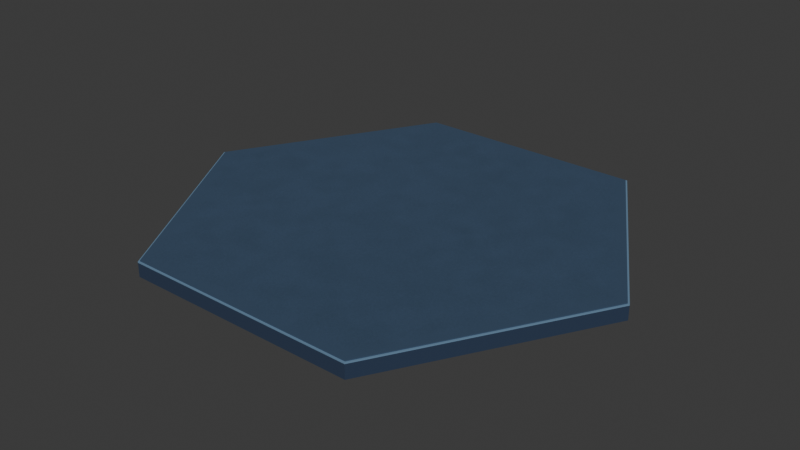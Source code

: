 # Source: campus_base_hex_v01.blend  (saved by Blender 5.2.44; exported with 4.5.12 LTS)
import bpy
from mathutils import Matrix  # noqa: F401  (used for matrix-valued properties, if any)

bpy.ops.wm.read_factory_settings(use_empty=True)
scene = bpy.context.scene
scene.name = 'Scene'

# ---- collections
col_collection = bpy.data.collections.new('Collection'); scene.collection.children.link(col_collection)

# ---- images (referenced by path relative to the original .blend; pixels are not part of the script)
import os
ASSET_DIR = os.environ.get("B2B_ASSET_DIR", "")  # directory of the original .blend (textures are referenced by path, not embedded)
HERE = os.path.dirname(os.path.abspath(__file__))  # packed textures are extracted next to this script under _unpacked/

def load_image(name, relpath, width, height, colorspace="sRGB"):
    """Load a texture the original file referenced (path relative to the .blend, or extracted next to this script)."""
    p = next((c for c in (os.path.join(HERE, relpath), os.path.join(ASSET_DIR, relpath)) if relpath and os.path.exists(c)), "")
    if p:
        img = bpy.data.images.load(p, check_existing=True)
        img.name = name
    else:  # same state as the original file: an image datablock whose file is absent (Cycles renders it pink)
        img = bpy.data.images.new(name, width, height)
        img.source = "FILE"
        img.filepath = "//" + (relpath or name)
    img.colorspace_settings.name = colorspace
    return img
img_campus_mineral_composite___packed_512_atlas = load_image('Campus mineral composite · packed 512 atlas', '_unpacked/campus_surface_atlas.3d2ab769.png', 512, 512, 'sRGB')

# ---- materials (node trees are filled in below, after node groups)
mat_glacier_palette = bpy.data.materials.new('glacier_palette')

# ---- material node trees
mat_glacier_palette.use_nodes = True; mat_glacier_palette.node_tree.nodes.clear()
_N = mat_glacier_palette.node_tree.nodes; _L = mat_glacier_palette.node_tree.links
n0 = _N.new('ShaderNodeBsdfPrincipled'); n0.name = 'Principled BSDF'; n0.location = (-200, 100)
n0.inputs[2].default_value = 0.92
n0.inputs[10].default_value = 0.005
n1 = _N.new('ShaderNodeOutputMaterial'); n1.name = 'Material Output'; n1.location = (200, 100)
n2 = _N.new('ShaderNodeTexImage'); n2.name = 'Packed mineral surface and frame swatches'; n2.location = (0, 0)
n2.image = img_campus_mineral_composite___packed_512_atlas
n2.extension = 'EXTEND'
n3 = _N.new('ShaderNodeUVMap'); n3.name = 'UV Map'; n3.location = (0, 0)
n3.width = 160
n3.uv_map = 'SurfaceAtlas'
_L.new(n0.outputs[0], n1.inputs[0])
_L.new(n3.outputs[0], n2.inputs[0])
_L.new(n2.outputs[0], n0.inputs[0])
n1.is_active_output = True

# ---- world
world_world = bpy.data.worlds.new('World'); scene.world = world_world
world_world.use_nodes = True; world_world.node_tree.nodes.clear()
_N = world_world.node_tree.nodes; _L = world_world.node_tree.links
n0 = _N.new('ShaderNodeOutputWorld'); n0.name = 'World Output'; n0.location = (200, 100)
n1 = _N.new('ShaderNodeBackground'); n1.name = 'Background'; n1.location = (-200, 100)
n1.inputs[0].default_value = (0.05088, 0.05088, 0.05088, 1.0)
_L.new(n1.outputs[0], n0.inputs[0])
n0.is_active_output = True
world_world.color = (0.05088, 0.05088, 0.05088)
world_world.sun_shadow_jitter_overblur = 0.0

# ---- meshes
me_hex_structural_shell = bpy.data.meshes.new('Hex structural shell')
me_hex_structural_shell.from_pydata([(18.0, 0.0, 0.0), (9.0, -15.59, 0.0), (-9.0, -15.59, 0.0), (-18.0, -2.204e-15, 0.0), (-9.0, 15.59, 0.0), (9.0, 15.59, 0.0), (18.0, 0.0, 1.05), (9.0, -15.59, 1.05), (-9.0, -15.59, 1.05), (-18.0, -2.204e-15, 1.05), (-9.0, 15.59, 1.05), (9.0, 15.59, 1.05), (18.0, 0.0, 1.05), (9.0, -15.59, 1.05), (-9.0, -15.59, 1.05), (-18.0, -2.204e-15, 1.05), (-9.0, 15.59, 1.05), (9.0, 15.59, 1.05), (18.0, 0.0, 1.13), (9.0, -15.59, 1.13), (-9.0, -15.59, 1.13), (-18.0, -2.204e-15, 1.13), (-9.0, 15.59, 1.13), (9.0, 15.59, 1.13), (17.86, 0.0, 1.13), (8.93, -15.47, 1.13), (-8.93, -15.47, 1.13), (-17.86, -2.187e-15, 1.13), (-8.93, 15.47, 1.13), (8.93, 15.47, 1.13), (17.86, 0.0, 1.2), (8.93, -15.47, 1.2), (-8.93, -15.47, 1.2), (-17.86, -2.187e-15, 1.2), (-8.93, 15.47, 1.2), (8.93, 15.47, 1.2)], [], [(5, 0, 1, 2, 3, 4), (6, 11, 10, 9, 8, 7), (0, 6, 7, 1), (1, 7, 8, 2), (2, 8, 9, 3), (3, 9, 10, 4), (4, 10, 11, 5), (5, 11, 6, 0), (17, 12, 13, 14, 15, 16), (18, 23, 22, 21, 20, 19), (12, 18, 19, 13), (13, 19, 20, 14), (14, 20, 21, 15), (15, 21, 22, 16), (16, 22, 23, 17), (17, 23, 18, 12), (29, 24, 25, 26, 27, 28), (30, 35, 34, 33, 32, 31), (24, 30, 31, 25), (25, 31, 32, 26), (26, 32, 33, 27), (27, 33, 34, 28), (28, 34, 35, 29), (29, 35, 30, 24)])
_uv = me_hex_structural_shell.uv_layers.new(name='SurfaceAtlas')
_uv.uv.foreach_set('vector', [0.03906, 0.9922, 0.03906, 0.9922, 0.03906, 0.9922, 0.03906, 0.9922, 0.03906, 0.9922, 0.03906, 0.9922, 0.03906, 0.9922, 0.03906, 0.9922, 0.03906, 0.9922, 0.03906, 0.9922, 0.03906, 0.9922, 0.03906, 0.9922, 0.03906, 0.9922, 0.03906, 0.9922, 0.03906, 0.9922, 0.03906, 0.9922, 0.03906, 0.9922, 0.03906, 0.9922, 0.03906, 0.9922, 0.03906, 0.9922, 0.03906, 0.9922, 0.03906, 0.9922, 0.03906, 0.9922, 0.03906, 0.9922, 0.03906, 0.9922, 0.03906, 0.9922, 0.03906, 0.9922, 0.03906, 0.9922, 0.03906, 0.9922, 0.03906, 0.9922, 0.03906, 0.9922, 0.03906, 0.9922, 0.03906, 0.9922, 0.03906, 0.9922, 0.03906, 0.9922, 0.03906, 0.9922, 0.007812, 0.9922, 0.007812, 0.9922, 0.007812, 0.9922, 0.007812, 0.9922, 0.007812, 0.9922, 0.007812, 0.9922, 0.007812, 0.9922, 0.007812, 0.9922, 0.007812, 0.9922, 0.007812, 0.9922, 0.007812, 0.9922, 0.007812, 0.9922, 0.007812, 0.9922, 0.007812, 0.9922, 0.007812, 0.9922, 0.007812, 0.9922, 0.007812, 0.9922, 0.007812, 0.9922, 0.007812, 0.9922, 0.007812, 0.9922, 0.007812, 0.9922, 0.007812, 0.9922, 0.007812, 0.9922, 0.007812, 0.9922, 0.007812, 0.9922, 0.007812, 0.9922, 0.007812, 0.9922, 0.007812, 0.9922, 0.007812, 0.9922, 0.007812, 0.9922, 0.007812, 0.9922, 0.007812, 0.9922, 0.007812, 0.9922, 0.007812, 0.9922, 0.007812, 0.9922, 0.007812, 0.9922, 0.02344, 0.9922, 0.02344, 0.9922, 0.02344, 0.9922, 0.02344, 0.9922, 0.02344, 0.9922, 0.02344, 0.9922, 0.9651, 0.5, 0.7326, 0.9028, 0.2674, 0.9028, 0.0349, 0.5, 0.2674, 0.09721, 0.7326, 0.09721, 0.02344, 0.9922, 0.02344, 0.9922, 0.02344, 0.9922, 0.02344, 0.9922, 0.02344, 0.9922, 0.02344, 0.9922, 0.02344, 0.9922, 0.02344, 0.9922, 0.02344, 0.9922, 0.02344, 0.9922, 0.02344, 0.9922, 0.02344, 0.9922, 0.02344, 0.9922, 0.02344, 0.9922, 0.02344, 0.9922, 0.02344, 0.9922, 0.02344, 0.9922, 0.02344, 0.9922, 0.02344, 0.9922, 0.02344, 0.9922, 0.02344, 0.9922, 0.02344, 0.9922, 0.02344, 0.9922, 0.02344, 0.9922])
me_hex_structural_shell.materials.append(mat_glacier_palette)
me_hex_structural_shell.update()

# ---- objects
ob_root = bpy.data.objects.new('root', None)
ob_campus_base_hex = bpy.data.objects.new('campus_base_hex', me_hex_structural_shell)
ob_anchor_surface = bpy.data.objects.new('anchor_surface', None)
ob_anchor_edge_ne = bpy.data.objects.new('anchor_edge_ne', None)
ob_anchor_edge_n = bpy.data.objects.new('anchor_edge_n', None)
ob_anchor_edge_nw = bpy.data.objects.new('anchor_edge_nw', None)
ob_anchor_edge_sw = bpy.data.objects.new('anchor_edge_sw', None)
ob_anchor_edge_s = bpy.data.objects.new('anchor_edge_s', None)
ob_anchor_edge_se = bpy.data.objects.new('anchor_edge_se', None)

# ---- transforms, parenting, visibility, modifiers, constraints
ob_root.location = (0.0, 0.0, 0.0)
ob_campus_base_hex.parent = ob_root
ob_campus_base_hex.location = (0.0, 0.0, 0.0)
ob_anchor_surface.parent = ob_root
ob_anchor_surface.location = (0.0, 0.0, 1.2)
ob_anchor_edge_ne.parent = ob_root
ob_anchor_edge_ne.location = (13.5, -7.794, 1.2)
ob_anchor_edge_n.parent = ob_root
ob_anchor_edge_n.location = (9.545e-16, -15.59, 1.2)
ob_anchor_edge_nw.parent = ob_root
ob_anchor_edge_nw.location = (-13.5, -7.794, 1.2)
ob_anchor_edge_sw.parent = ob_root
ob_anchor_edge_sw.location = (-13.5, 7.794, 1.2)
ob_anchor_edge_s.parent = ob_root
ob_anchor_edge_s.location = (-2.864e-15, 15.59, 1.2)
ob_anchor_edge_se.parent = ob_root
ob_anchor_edge_se.location = (13.5, 7.794, 1.2)

# ---- collection membership
scene.collection.objects.link(ob_root)
scene.collection.objects.link(ob_campus_base_hex)
scene.collection.objects.link(ob_anchor_surface)
scene.collection.objects.link(ob_anchor_edge_ne)
scene.collection.objects.link(ob_anchor_edge_n)
scene.collection.objects.link(ob_anchor_edge_nw)
scene.collection.objects.link(ob_anchor_edge_sw)
scene.collection.objects.link(ob_anchor_edge_s)
scene.collection.objects.link(ob_anchor_edge_se)

# ---- scene / render settings (as saved in the file)
scene.frame_start = 1; scene.frame_end = 250; scene.frame_set(0)
scene.render.engine = 'BLENDER_EEVEE_NEXT'
scene.render.bake_bias = 0.0
scene.render.bake_samples = 0
scene.render.compositor_device = 'GPU'
scene.eevee.use_volume_custom_range = False
scene.eevee.fast_gi_thickness_near = 0.1
scene.eevee.fast_gi_thickness_far = 0.0
scene.eevee.ray_tracing_options.screen_trace_thickness = 0.1
bpy.context.view_layer.update()

# ---- added for rendering (the .blend has no active camera and no usable light): camera, sun
cam_auto = bpy.data.cameras.new('AutoCamera')
cam_auto.lens = 50.0
cam_auto.sensor_width = 36.0
cam_auto.clip_end = 1000.0
ob_auto_camera = bpy.data.objects.new('AutoCamera', cam_auto)
scene.collection.objects.link(ob_auto_camera)
ob_auto_camera.location = (44.0764, -52.8917, 35.8612)
ob_auto_camera.rotation_euler = (1.09748, -7.21219e-08, 0.694738)
scene.camera = ob_auto_camera
light_auto_sun = bpy.data.lights.new('AutoSun', 'SUN')
light_auto_sun.energy = 3.0
light_auto_sun.angle = 0.0523599
ob_auto_sun = bpy.data.objects.new('AutoSun', light_auto_sun)
scene.collection.objects.link(ob_auto_sun)
ob_auto_sun.rotation_euler = (0.872665, 0.174533, 0.523599)
bpy.context.view_layer.update()
